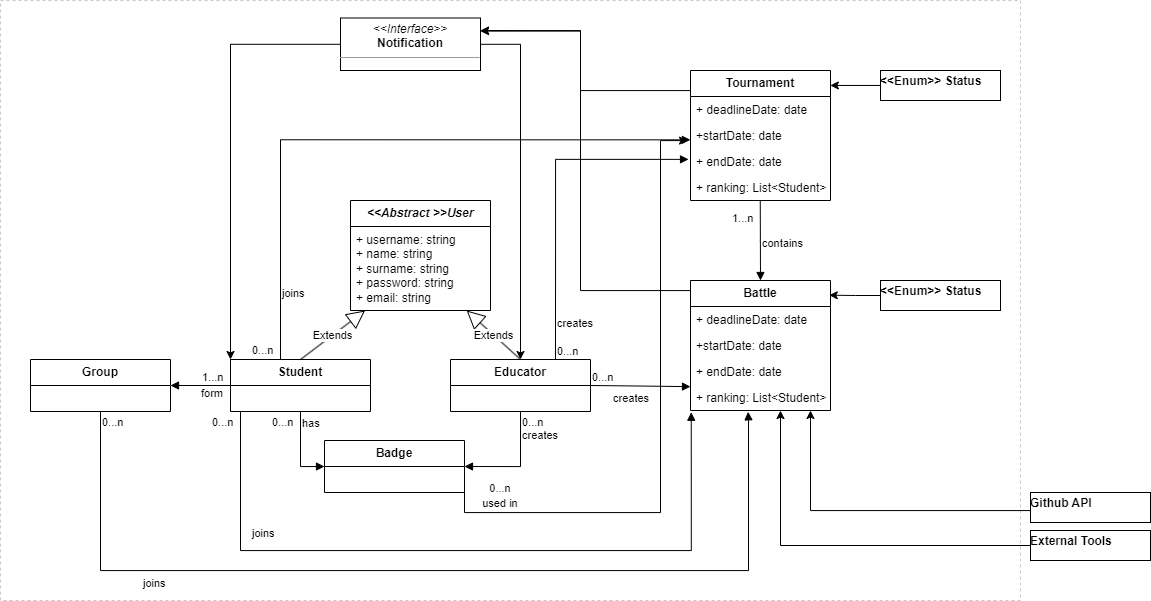

The diagram above was exported from draw.io. Its source (the exported page's mxGraphModel, read from the mxfile embedded in the PNG):
<mxGraphModel dx="1400" dy="831" grid="1" gridSize="10" guides="1" tooltips="1" connect="1" arrows="1" fold="1" page="1" pageScale="1" pageWidth="827" pageHeight="1169" math="0" shadow="0">
  <root>
    <mxCell id="WIyWlLk6GJQsqaUBKTNV-0" />
    <mxCell id="WIyWlLk6GJQsqaUBKTNV-1" parent="WIyWlLk6GJQsqaUBKTNV-0" />
    <mxCell id="0L60rBq2MX6_tQ0WahqT-65" value="" style="dashed=1;rounded=0;whiteSpace=wrap;html=1;fillColor=none;color=grey;strokeColor=#C7C7C7;" parent="WIyWlLk6GJQsqaUBKTNV-1" vertex="1">
      <mxGeometry x="20" y="40" width="1020" height="600" as="geometry" />
    </mxCell>
    <mxCell id="0L60rBq2MX6_tQ0WahqT-0" value="&lt;i&gt;&lt;b&gt;&amp;lt;&amp;lt;Abstract &amp;gt;&amp;gt;User&lt;/b&gt;&lt;/i&gt;" style="swimlane;fontStyle=0;childLayout=stackLayout;horizontal=1;startSize=26;fillColor=none;horizontalStack=0;resizeParent=1;resizeParentMax=0;resizeLast=0;collapsible=1;marginBottom=0;whiteSpace=wrap;html=1;" parent="WIyWlLk6GJQsqaUBKTNV-1" vertex="1">
      <mxGeometry x="370" y="240" width="140" height="110" as="geometry">
        <mxRectangle x="274" y="190" width="70" height="30" as="alternateBounds" />
      </mxGeometry>
    </mxCell>
    <mxCell id="0L60rBq2MX6_tQ0WahqT-2" value="+ username: string&lt;br&gt;+ name: string&lt;br&gt;+ surname: string&amp;nbsp;&lt;br&gt;+ password: string&lt;br&gt;+ email: string" style="text;strokeColor=none;fillColor=none;align=left;verticalAlign=top;spacingLeft=4;spacingRight=4;overflow=hidden;rotatable=0;points=[[0,0.5],[1,0.5]];portConstraint=eastwest;whiteSpace=wrap;html=1;" parent="0L60rBq2MX6_tQ0WahqT-0" vertex="1">
      <mxGeometry y="26" width="140" height="84" as="geometry" />
    </mxCell>
    <mxCell id="0L60rBq2MX6_tQ0WahqT-5" value="&lt;b&gt;Student&lt;/b&gt;" style="swimlane;fontStyle=0;childLayout=stackLayout;horizontal=1;startSize=26;fillColor=none;horizontalStack=0;resizeParent=1;resizeParentMax=0;resizeLast=0;collapsible=1;marginBottom=0;whiteSpace=wrap;html=1;" parent="WIyWlLk6GJQsqaUBKTNV-1" vertex="1">
      <mxGeometry x="250" y="399" width="140" height="52" as="geometry" />
    </mxCell>
    <mxCell id="0L60rBq2MX6_tQ0WahqT-13" value="&lt;b&gt;Educator&lt;/b&gt;" style="swimlane;fontStyle=0;childLayout=stackLayout;horizontal=1;startSize=26;fillColor=none;horizontalStack=0;resizeParent=1;resizeParentMax=0;resizeLast=0;collapsible=1;marginBottom=0;whiteSpace=wrap;html=1;" parent="WIyWlLk6GJQsqaUBKTNV-1" vertex="1">
      <mxGeometry x="470" y="399" width="140" height="52" as="geometry" />
    </mxCell>
    <mxCell id="0L60rBq2MX6_tQ0WahqT-17" value="Extends" style="endArrow=block;endSize=16;endFill=0;html=1;rounded=0;exitX=0.5;exitY=0;exitDx=0;exitDy=0;" parent="WIyWlLk6GJQsqaUBKTNV-1" source="0L60rBq2MX6_tQ0WahqT-5" target="0L60rBq2MX6_tQ0WahqT-2" edge="1">
      <mxGeometry width="160" relative="1" as="geometry">
        <mxPoint x="470" y="429" as="sourcePoint" />
        <mxPoint x="360" y="406.78" as="targetPoint" />
      </mxGeometry>
    </mxCell>
    <mxCell id="0L60rBq2MX6_tQ0WahqT-18" value="Extends" style="endArrow=block;endSize=16;endFill=0;html=1;rounded=0;exitX=0.5;exitY=0;exitDx=0;exitDy=0;" parent="WIyWlLk6GJQsqaUBKTNV-1" source="0L60rBq2MX6_tQ0WahqT-13" target="0L60rBq2MX6_tQ0WahqT-2" edge="1">
      <mxGeometry width="160" relative="1" as="geometry">
        <mxPoint x="420" y="379" as="sourcePoint" />
        <mxPoint x="500.28" y="404.93399999999997" as="targetPoint" />
      </mxGeometry>
    </mxCell>
    <mxCell id="0L60rBq2MX6_tQ0WahqT-74" style="edgeStyle=orthogonalEdgeStyle;rounded=0;orthogonalLoop=1;jettySize=auto;html=1;exitX=0;exitY=0;exitDx=0;exitDy=0;" parent="WIyWlLk6GJQsqaUBKTNV-1" source="0L60rBq2MX6_tQ0WahqT-30" edge="1">
      <mxGeometry relative="1" as="geometry">
        <mxPoint x="500" y="70" as="targetPoint" />
        <Array as="points">
          <mxPoint x="710" y="330" />
          <mxPoint x="600" y="330" />
          <mxPoint x="600" y="70" />
        </Array>
      </mxGeometry>
    </mxCell>
    <mxCell id="0L60rBq2MX6_tQ0WahqT-30" value="&lt;b&gt;Battle&lt;/b&gt;" style="swimlane;fontStyle=0;childLayout=stackLayout;horizontal=1;startSize=26;fillColor=none;horizontalStack=0;resizeParent=1;resizeParentMax=0;resizeLast=0;collapsible=1;marginBottom=0;whiteSpace=wrap;html=1;" parent="WIyWlLk6GJQsqaUBKTNV-1" vertex="1">
      <mxGeometry x="710" y="320" width="140" height="130" as="geometry">
        <mxRectangle x="540" y="80" width="100" height="30" as="alternateBounds" />
      </mxGeometry>
    </mxCell>
    <mxCell id="0L60rBq2MX6_tQ0WahqT-31" value="+ deadlineDate: date" style="text;strokeColor=none;fillColor=none;align=left;verticalAlign=top;spacingLeft=4;spacingRight=4;overflow=hidden;rotatable=0;points=[[0,0.5],[1,0.5]];portConstraint=eastwest;whiteSpace=wrap;html=1;" parent="0L60rBq2MX6_tQ0WahqT-30" vertex="1">
      <mxGeometry y="26" width="140" height="26" as="geometry" />
    </mxCell>
    <mxCell id="0L60rBq2MX6_tQ0WahqT-32" value="+startDate: date" style="text;strokeColor=none;fillColor=none;align=left;verticalAlign=top;spacingLeft=4;spacingRight=4;overflow=hidden;rotatable=0;points=[[0,0.5],[1,0.5]];portConstraint=eastwest;whiteSpace=wrap;html=1;" parent="0L60rBq2MX6_tQ0WahqT-30" vertex="1">
      <mxGeometry y="52" width="140" height="26" as="geometry" />
    </mxCell>
    <mxCell id="0L60rBq2MX6_tQ0WahqT-33" value="+ endDate: date" style="text;strokeColor=none;fillColor=none;align=left;verticalAlign=top;spacingLeft=4;spacingRight=4;overflow=hidden;rotatable=0;points=[[0,0.5],[1,0.5]];portConstraint=eastwest;whiteSpace=wrap;html=1;" parent="0L60rBq2MX6_tQ0WahqT-30" vertex="1">
      <mxGeometry y="78" width="140" height="52" as="geometry" />
    </mxCell>
    <mxCell id="0L60rBq2MX6_tQ0WahqT-34" value="+ ranking: List&amp;lt;Student&amp;gt;" style="text;strokeColor=none;fillColor=none;align=left;verticalAlign=top;spacingLeft=4;spacingRight=4;overflow=hidden;rotatable=0;points=[[0,0.5],[1,0.5]];portConstraint=eastwest;whiteSpace=wrap;html=1;" parent="WIyWlLk6GJQsqaUBKTNV-1" vertex="1">
      <mxGeometry x="710" y="424" width="150" height="26" as="geometry" />
    </mxCell>
    <mxCell id="0L60rBq2MX6_tQ0WahqT-35" value="" style="group" parent="WIyWlLk6GJQsqaUBKTNV-1" vertex="1" connectable="0">
      <mxGeometry x="710" y="110" width="150" height="130" as="geometry" />
    </mxCell>
    <mxCell id="0L60rBq2MX6_tQ0WahqT-19" value="&lt;b&gt;Tournament&lt;/b&gt;" style="swimlane;fontStyle=0;childLayout=stackLayout;horizontal=1;startSize=26;fillColor=none;horizontalStack=0;resizeParent=1;resizeParentMax=0;resizeLast=0;collapsible=1;marginBottom=0;whiteSpace=wrap;html=1;movable=1;resizable=1;rotatable=1;deletable=1;editable=1;locked=0;connectable=1;" parent="0L60rBq2MX6_tQ0WahqT-35" vertex="1">
      <mxGeometry width="140" height="130" as="geometry">
        <mxRectangle x="540" y="80" width="100" height="30" as="alternateBounds" />
      </mxGeometry>
    </mxCell>
    <mxCell id="0L60rBq2MX6_tQ0WahqT-20" value="+ deadlineDate: date" style="text;strokeColor=none;fillColor=none;align=left;verticalAlign=top;spacingLeft=4;spacingRight=4;overflow=hidden;rotatable=1;points=[[0,0.5],[1,0.5]];portConstraint=eastwest;whiteSpace=wrap;html=1;movable=1;resizable=1;deletable=1;editable=1;locked=0;connectable=1;" parent="0L60rBq2MX6_tQ0WahqT-19" vertex="1">
      <mxGeometry y="26" width="140" height="26" as="geometry" />
    </mxCell>
    <mxCell id="0L60rBq2MX6_tQ0WahqT-21" value="+startDate: date" style="text;strokeColor=none;fillColor=none;align=left;verticalAlign=top;spacingLeft=4;spacingRight=4;overflow=hidden;rotatable=1;points=[[0,0.5],[1,0.5]];portConstraint=eastwest;whiteSpace=wrap;html=1;movable=1;resizable=1;deletable=1;editable=1;locked=0;connectable=1;" parent="0L60rBq2MX6_tQ0WahqT-19" vertex="1">
      <mxGeometry y="52" width="140" height="26" as="geometry" />
    </mxCell>
    <mxCell id="0L60rBq2MX6_tQ0WahqT-22" value="+ endDate: date" style="text;strokeColor=none;fillColor=none;align=left;verticalAlign=top;spacingLeft=4;spacingRight=4;overflow=hidden;rotatable=1;points=[[0,0.5],[1,0.5]];portConstraint=eastwest;whiteSpace=wrap;html=1;movable=1;resizable=1;deletable=1;editable=1;locked=0;connectable=1;" parent="0L60rBq2MX6_tQ0WahqT-19" vertex="1">
      <mxGeometry y="78" width="140" height="52" as="geometry" />
    </mxCell>
    <mxCell id="0L60rBq2MX6_tQ0WahqT-23" value="+ ranking: List&amp;lt;Student&amp;gt;" style="text;strokeColor=none;fillColor=none;align=left;verticalAlign=top;spacingLeft=4;spacingRight=4;overflow=hidden;rotatable=1;points=[[0,0.5],[1,0.5]];portConstraint=eastwest;whiteSpace=wrap;html=1;movable=1;resizable=1;deletable=1;editable=1;locked=0;connectable=1;" parent="0L60rBq2MX6_tQ0WahqT-35" vertex="1">
      <mxGeometry y="104" width="150" height="26" as="geometry" />
    </mxCell>
    <mxCell id="0L60rBq2MX6_tQ0WahqT-36" value="&lt;p style=&quot;margin:0px;margin-top:4px;text-align:center;&quot;&gt;&lt;/p&gt;&lt;div style=&quot;height:2px;&quot;&gt;&lt;span&gt;&amp;lt;&amp;lt;Enum&amp;gt;&amp;gt; Status&lt;/span&gt;&lt;/div&gt;&lt;div style=&quot;height:2px;&quot;&gt;&lt;span&gt;&lt;br&gt;&lt;/span&gt;&lt;/div&gt;" style="verticalAlign=top;align=left;overflow=fill;fontSize=12;fontFamily=Helvetica;html=1;whiteSpace=wrap;fontStyle=1" parent="WIyWlLk6GJQsqaUBKTNV-1" vertex="1">
      <mxGeometry x="900" y="110" width="120" height="30" as="geometry" />
    </mxCell>
    <mxCell id="0L60rBq2MX6_tQ0WahqT-37" value="&lt;p style=&quot;margin:0px;margin-top:4px;text-align:center;&quot;&gt;&lt;/p&gt;&lt;div style=&quot;height:2px;&quot;&gt;&lt;b&gt;&amp;lt;&amp;lt;Enum&amp;gt;&amp;gt; Status&lt;/b&gt;&lt;/div&gt;&lt;div style=&quot;height:2px;&quot;&gt;&lt;b&gt;&lt;br&gt;&lt;/b&gt;&lt;/div&gt;" style="verticalAlign=top;align=left;overflow=fill;fontSize=12;fontFamily=Helvetica;html=1;whiteSpace=wrap;" parent="WIyWlLk6GJQsqaUBKTNV-1" vertex="1">
      <mxGeometry x="900" y="320" width="120" height="30" as="geometry" />
    </mxCell>
    <mxCell id="0L60rBq2MX6_tQ0WahqT-71" style="edgeStyle=orthogonalEdgeStyle;rounded=0;orthogonalLoop=1;jettySize=auto;html=1;entryX=0;entryY=0;entryDx=0;entryDy=0;" parent="WIyWlLk6GJQsqaUBKTNV-1" source="0L60rBq2MX6_tQ0WahqT-38" target="0L60rBq2MX6_tQ0WahqT-5" edge="1">
      <mxGeometry relative="1" as="geometry">
        <Array as="points">
          <mxPoint x="250" y="84" />
        </Array>
      </mxGeometry>
    </mxCell>
    <mxCell id="0L60rBq2MX6_tQ0WahqT-72" style="edgeStyle=orthogonalEdgeStyle;rounded=0;orthogonalLoop=1;jettySize=auto;html=1;" parent="WIyWlLk6GJQsqaUBKTNV-1" source="0L60rBq2MX6_tQ0WahqT-38" target="0L60rBq2MX6_tQ0WahqT-13" edge="1">
      <mxGeometry relative="1" as="geometry">
        <Array as="points">
          <mxPoint x="540" y="84" />
        </Array>
      </mxGeometry>
    </mxCell>
    <mxCell id="0L60rBq2MX6_tQ0WahqT-38" value="&lt;p style=&quot;margin:0px;margin-top:4px;text-align:center;&quot;&gt;&lt;i&gt;&amp;lt;&amp;lt;Interface&amp;gt;&amp;gt;&lt;/i&gt;&lt;br&gt;&lt;b&gt;Notification&lt;/b&gt;&lt;/p&gt;&lt;hr size=&quot;1&quot;&gt;&lt;p style=&quot;margin:0px;margin-left:4px;&quot;&gt;&lt;br&gt;&lt;/p&gt;" style="verticalAlign=top;align=left;overflow=fill;fontSize=12;fontFamily=Helvetica;html=1;whiteSpace=wrap;" parent="WIyWlLk6GJQsqaUBKTNV-1" vertex="1">
      <mxGeometry x="360" y="57.5" width="140" height="52.5" as="geometry" />
    </mxCell>
    <mxCell id="0L60rBq2MX6_tQ0WahqT-39" value="&lt;b&gt;Group&lt;/b&gt;" style="swimlane;fontStyle=0;childLayout=stackLayout;horizontal=1;startSize=26;fillColor=none;horizontalStack=0;resizeParent=1;resizeParentMax=0;resizeLast=0;collapsible=1;marginBottom=0;whiteSpace=wrap;html=1;" parent="WIyWlLk6GJQsqaUBKTNV-1" vertex="1">
      <mxGeometry x="50" y="399" width="140" height="52" as="geometry" />
    </mxCell>
    <mxCell id="eycR006gJ-5OdfZKFV9d-0" style="edgeStyle=orthogonalEdgeStyle;rounded=0;orthogonalLoop=1;jettySize=auto;html=1;exitX=1;exitY=1;exitDx=0;exitDy=0;entryX=-0.021;entryY=0.697;entryDx=0;entryDy=0;entryPerimeter=0;" parent="WIyWlLk6GJQsqaUBKTNV-1" source="0L60rBq2MX6_tQ0WahqT-40" target="0L60rBq2MX6_tQ0WahqT-21" edge="1">
      <mxGeometry relative="1" as="geometry">
        <Array as="points">
          <mxPoint x="484" y="552" />
          <mxPoint x="680" y="552" />
          <mxPoint x="680" y="180" />
        </Array>
      </mxGeometry>
    </mxCell>
    <mxCell id="0L60rBq2MX6_tQ0WahqT-40" value="&lt;b&gt;Badge&lt;/b&gt;" style="swimlane;fontStyle=0;childLayout=stackLayout;horizontal=1;startSize=26;fillColor=none;horizontalStack=0;resizeParent=1;resizeParentMax=0;resizeLast=0;collapsible=1;marginBottom=0;whiteSpace=wrap;html=1;" parent="WIyWlLk6GJQsqaUBKTNV-1" vertex="1">
      <mxGeometry x="344" y="480" width="140" height="52" as="geometry" />
    </mxCell>
    <mxCell id="0L60rBq2MX6_tQ0WahqT-45" style="edgeStyle=orthogonalEdgeStyle;rounded=0;orthogonalLoop=1;jettySize=auto;html=1;entryX=0.999;entryY=0.115;entryDx=0;entryDy=0;entryPerimeter=0;" parent="WIyWlLk6GJQsqaUBKTNV-1" source="0L60rBq2MX6_tQ0WahqT-36" target="0L60rBq2MX6_tQ0WahqT-19" edge="1">
      <mxGeometry relative="1" as="geometry" />
    </mxCell>
    <mxCell id="0L60rBq2MX6_tQ0WahqT-46" style="edgeStyle=orthogonalEdgeStyle;rounded=0;orthogonalLoop=1;jettySize=auto;html=1;entryX=0.991;entryY=0.113;entryDx=0;entryDy=0;entryPerimeter=0;" parent="WIyWlLk6GJQsqaUBKTNV-1" source="0L60rBq2MX6_tQ0WahqT-37" target="0L60rBq2MX6_tQ0WahqT-30" edge="1">
      <mxGeometry relative="1" as="geometry" />
    </mxCell>
    <mxCell id="0L60rBq2MX6_tQ0WahqT-47" value="contains" style="endArrow=block;endFill=1;html=1;edgeStyle=orthogonalEdgeStyle;align=left;verticalAlign=top;rounded=0;exitX=0.465;exitY=1.017;exitDx=0;exitDy=0;exitPerimeter=0;entryX=0.5;entryY=0;entryDx=0;entryDy=0;curved=1;" parent="WIyWlLk6GJQsqaUBKTNV-1" source="0L60rBq2MX6_tQ0WahqT-23" target="0L60rBq2MX6_tQ0WahqT-30" edge="1">
      <mxGeometry x="-0.2589" relative="1" as="geometry">
        <mxPoint x="760" y="280" as="sourcePoint" />
        <mxPoint x="920" y="280" as="targetPoint" />
        <Array as="points" />
        <mxPoint as="offset" />
      </mxGeometry>
    </mxCell>
    <mxCell id="0L60rBq2MX6_tQ0WahqT-48" value="1...n" style="edgeLabel;resizable=0;html=1;align=left;verticalAlign=bottom;" parent="0L60rBq2MX6_tQ0WahqT-47" connectable="0" vertex="1">
      <mxGeometry x="-1" relative="1" as="geometry">
        <mxPoint x="-30" y="25" as="offset" />
      </mxGeometry>
    </mxCell>
    <mxCell id="0L60rBq2MX6_tQ0WahqT-49" value="creates" style="endArrow=block;endFill=1;html=1;edgeStyle=orthogonalEdgeStyle;align=left;verticalAlign=top;rounded=0;exitX=0.5;exitY=1;exitDx=0;exitDy=0;entryX=1;entryY=0.5;entryDx=0;entryDy=0;" parent="WIyWlLk6GJQsqaUBKTNV-1" source="0L60rBq2MX6_tQ0WahqT-13" target="0L60rBq2MX6_tQ0WahqT-40" edge="1">
      <mxGeometry x="-0.8146" relative="1" as="geometry">
        <mxPoint x="620" y="400" as="sourcePoint" />
        <mxPoint x="780" y="400" as="targetPoint" />
        <mxPoint as="offset" />
      </mxGeometry>
    </mxCell>
    <mxCell id="0L60rBq2MX6_tQ0WahqT-50" value="0...n" style="edgeLabel;resizable=0;html=1;align=left;verticalAlign=bottom;" parent="0L60rBq2MX6_tQ0WahqT-49" connectable="0" vertex="1">
      <mxGeometry x="-1" relative="1" as="geometry">
        <mxPoint y="19" as="offset" />
      </mxGeometry>
    </mxCell>
    <mxCell id="0L60rBq2MX6_tQ0WahqT-51" value="has" style="endArrow=block;endFill=1;html=1;edgeStyle=orthogonalEdgeStyle;align=left;verticalAlign=top;rounded=0;exitX=0.5;exitY=1;exitDx=0;exitDy=0;entryX=0;entryY=0.5;entryDx=0;entryDy=0;" parent="WIyWlLk6GJQsqaUBKTNV-1" source="0L60rBq2MX6_tQ0WahqT-5" target="0L60rBq2MX6_tQ0WahqT-40" edge="1">
      <mxGeometry x="-1" y="-1" relative="1" as="geometry">
        <mxPoint x="550" y="430" as="sourcePoint" />
        <mxPoint x="390" y="430" as="targetPoint" />
        <Array as="points">
          <mxPoint x="320" y="506" />
        </Array>
        <mxPoint x="1" y="-1" as="offset" />
      </mxGeometry>
    </mxCell>
    <mxCell id="0L60rBq2MX6_tQ0WahqT-52" value="0...n" style="edgeLabel;resizable=0;html=1;align=left;verticalAlign=bottom;" parent="0L60rBq2MX6_tQ0WahqT-51" connectable="0" vertex="1">
      <mxGeometry x="-1" relative="1" as="geometry">
        <mxPoint x="-30" y="19" as="offset" />
      </mxGeometry>
    </mxCell>
    <mxCell id="0L60rBq2MX6_tQ0WahqT-53" value="form" style="endArrow=block;endFill=1;html=1;edgeStyle=orthogonalEdgeStyle;align=left;verticalAlign=top;rounded=0;exitX=0;exitY=0.5;exitDx=0;exitDy=0;entryX=1;entryY=0.5;entryDx=0;entryDy=0;" parent="WIyWlLk6GJQsqaUBKTNV-1" source="0L60rBq2MX6_tQ0WahqT-5" target="0L60rBq2MX6_tQ0WahqT-39" edge="1">
      <mxGeometry y="-5" relative="1" as="geometry">
        <mxPoint x="140" y="440" as="sourcePoint" />
        <mxPoint x="300" y="440" as="targetPoint" />
        <mxPoint as="offset" />
      </mxGeometry>
    </mxCell>
    <mxCell id="0L60rBq2MX6_tQ0WahqT-54" value="1...n" style="edgeLabel;resizable=0;html=1;align=left;verticalAlign=bottom;" parent="0L60rBq2MX6_tQ0WahqT-53" connectable="0" vertex="1">
      <mxGeometry x="-1" relative="1" as="geometry">
        <mxPoint x="-30" as="offset" />
      </mxGeometry>
    </mxCell>
    <mxCell id="0L60rBq2MX6_tQ0WahqT-55" value="joins&lt;br&gt;" style="endArrow=block;endFill=1;html=1;edgeStyle=orthogonalEdgeStyle;align=left;verticalAlign=top;rounded=0;exitX=0;exitY=0;exitDx=0;exitDy=0;entryX=-0.001;entryY=0.667;entryDx=0;entryDy=0;entryPerimeter=0;" parent="WIyWlLk6GJQsqaUBKTNV-1" source="0L60rBq2MX6_tQ0WahqT-5" target="0L60rBq2MX6_tQ0WahqT-21" edge="1">
      <mxGeometry x="-0.6203" relative="1" as="geometry">
        <mxPoint x="500" y="280" as="sourcePoint" />
        <mxPoint x="660" y="280" as="targetPoint" />
        <Array as="points">
          <mxPoint x="300" y="399" />
          <mxPoint x="300" y="179" />
        </Array>
        <mxPoint as="offset" />
      </mxGeometry>
    </mxCell>
    <mxCell id="0L60rBq2MX6_tQ0WahqT-56" value="0...n" style="edgeLabel;resizable=0;html=1;align=left;verticalAlign=bottom;" parent="0L60rBq2MX6_tQ0WahqT-55" connectable="0" vertex="1">
      <mxGeometry x="-1" relative="1" as="geometry">
        <mxPoint x="20" y="-1" as="offset" />
      </mxGeometry>
    </mxCell>
    <mxCell id="0L60rBq2MX6_tQ0WahqT-57" value="creates" style="endArrow=block;endFill=1;html=1;edgeStyle=orthogonalEdgeStyle;align=left;verticalAlign=top;rounded=0;exitX=0.75;exitY=0;exitDx=0;exitDy=0;entryX=-0.014;entryY=0.209;entryDx=0;entryDy=0;entryPerimeter=0;" parent="WIyWlLk6GJQsqaUBKTNV-1" source="0L60rBq2MX6_tQ0WahqT-13" target="0L60rBq2MX6_tQ0WahqT-22" edge="1">
      <mxGeometry x="-0.7058" relative="1" as="geometry">
        <mxPoint x="630" y="390" as="sourcePoint" />
        <mxPoint x="790" y="390" as="targetPoint" />
        <mxPoint as="offset" />
      </mxGeometry>
    </mxCell>
    <mxCell id="0L60rBq2MX6_tQ0WahqT-58" value="0...n" style="edgeLabel;resizable=0;html=1;align=left;verticalAlign=bottom;" parent="0L60rBq2MX6_tQ0WahqT-57" connectable="0" vertex="1">
      <mxGeometry x="-1" relative="1" as="geometry" />
    </mxCell>
    <mxCell id="0L60rBq2MX6_tQ0WahqT-59" value="creates" style="endArrow=block;endFill=1;html=1;edgeStyle=orthogonalEdgeStyle;align=left;verticalAlign=top;rounded=0;exitX=1;exitY=0.5;exitDx=0;exitDy=0;entryX=0;entryY=0.083;entryDx=0;entryDy=0;entryPerimeter=0;" parent="WIyWlLk6GJQsqaUBKTNV-1" target="0L60rBq2MX6_tQ0WahqT-34" edge="1">
      <mxGeometry x="-0.5857" relative="1" as="geometry">
        <mxPoint x="610.0000000000001" y="425" as="sourcePoint" />
        <mxPoint x="709.9999999999999" y="424" as="targetPoint" />
        <mxPoint as="offset" />
      </mxGeometry>
    </mxCell>
    <mxCell id="0L60rBq2MX6_tQ0WahqT-60" value="0...n" style="edgeLabel;resizable=0;html=1;align=left;verticalAlign=bottom;" parent="0L60rBq2MX6_tQ0WahqT-59" connectable="0" vertex="1">
      <mxGeometry x="-1" relative="1" as="geometry" />
    </mxCell>
    <mxCell id="0L60rBq2MX6_tQ0WahqT-61" value="joins&lt;br&gt;" style="endArrow=block;endFill=1;html=1;edgeStyle=orthogonalEdgeStyle;align=left;verticalAlign=top;rounded=0;exitX=0;exitY=1;exitDx=0;exitDy=0;entryX=0.005;entryY=1.069;entryDx=0;entryDy=0;entryPerimeter=0;" parent="WIyWlLk6GJQsqaUBKTNV-1" source="0L60rBq2MX6_tQ0WahqT-5" target="0L60rBq2MX6_tQ0WahqT-34" edge="1">
      <mxGeometry x="-0.6775" y="10" relative="1" as="geometry">
        <mxPoint x="595" y="419" as="sourcePoint" />
        <mxPoint x="728" y="219" as="targetPoint" />
        <mxPoint as="offset" />
        <Array as="points">
          <mxPoint x="260" y="451" />
          <mxPoint x="260" y="590" />
          <mxPoint x="711" y="590" />
        </Array>
      </mxGeometry>
    </mxCell>
    <mxCell id="0L60rBq2MX6_tQ0WahqT-62" value="0...n" style="edgeLabel;resizable=0;html=1;align=left;verticalAlign=bottom;" parent="0L60rBq2MX6_tQ0WahqT-61" connectable="0" vertex="1">
      <mxGeometry x="-1" relative="1" as="geometry">
        <mxPoint x="-20" y="19" as="offset" />
      </mxGeometry>
    </mxCell>
    <mxCell id="0L60rBq2MX6_tQ0WahqT-63" value="joins" style="endArrow=block;endFill=1;html=1;edgeStyle=orthogonalEdgeStyle;align=left;verticalAlign=top;rounded=0;exitX=0.5;exitY=1;exitDx=0;exitDy=0;entryX=0.384;entryY=1.051;entryDx=0;entryDy=0;entryPerimeter=0;" parent="WIyWlLk6GJQsqaUBKTNV-1" source="0L60rBq2MX6_tQ0WahqT-39" target="0L60rBq2MX6_tQ0WahqT-34" edge="1">
      <mxGeometry x="-0.5857" relative="1" as="geometry">
        <mxPoint x="260" y="461" as="sourcePoint" />
        <mxPoint x="721" y="462" as="targetPoint" />
        <mxPoint as="offset" />
        <Array as="points">
          <mxPoint x="120" y="610" />
          <mxPoint x="768" y="610" />
          <mxPoint x="768" y="460" />
        </Array>
      </mxGeometry>
    </mxCell>
    <mxCell id="0L60rBq2MX6_tQ0WahqT-64" value="0...n" style="edgeLabel;resizable=0;html=1;align=left;verticalAlign=bottom;" parent="0L60rBq2MX6_tQ0WahqT-63" connectable="0" vertex="1">
      <mxGeometry x="-1" relative="1" as="geometry">
        <mxPoint y="19" as="offset" />
      </mxGeometry>
    </mxCell>
    <mxCell id="0L60rBq2MX6_tQ0WahqT-70" style="edgeStyle=orthogonalEdgeStyle;rounded=0;orthogonalLoop=1;jettySize=auto;html=1;" parent="WIyWlLk6GJQsqaUBKTNV-1" source="0L60rBq2MX6_tQ0WahqT-67" edge="1">
      <mxGeometry relative="1" as="geometry">
        <Array as="points">
          <mxPoint x="800" y="585" />
          <mxPoint x="800" y="450" />
        </Array>
        <mxPoint x="800" y="450" as="targetPoint" />
      </mxGeometry>
    </mxCell>
    <mxCell id="0L60rBq2MX6_tQ0WahqT-67" value="&lt;p style=&quot;margin:0px;margin-top:4px;text-align:center;&quot;&gt;&lt;/p&gt;&lt;div style=&quot;height:2px;&quot;&gt;&lt;b&gt;External Tools&lt;/b&gt;&lt;/div&gt;" style="verticalAlign=top;align=left;overflow=fill;fontSize=12;fontFamily=Helvetica;html=1;whiteSpace=wrap;" parent="WIyWlLk6GJQsqaUBKTNV-1" vertex="1">
      <mxGeometry x="1050" y="570" width="120" height="30" as="geometry" />
    </mxCell>
    <mxCell id="0L60rBq2MX6_tQ0WahqT-69" style="edgeStyle=orthogonalEdgeStyle;rounded=0;orthogonalLoop=1;jettySize=auto;html=1;" parent="WIyWlLk6GJQsqaUBKTNV-1" source="0L60rBq2MX6_tQ0WahqT-68" edge="1">
      <mxGeometry relative="1" as="geometry">
        <mxPoint x="830" y="450" as="targetPoint" />
        <Array as="points">
          <mxPoint x="830" y="550" />
        </Array>
      </mxGeometry>
    </mxCell>
    <mxCell id="0L60rBq2MX6_tQ0WahqT-68" value="&lt;p style=&quot;margin:0px;margin-top:4px;text-align:center;&quot;&gt;&lt;/p&gt;&lt;div style=&quot;height:2px;&quot;&gt;&lt;b&gt;Github API&lt;/b&gt;&lt;/div&gt;" style="verticalAlign=top;align=left;overflow=fill;fontSize=12;fontFamily=Helvetica;html=1;whiteSpace=wrap;" parent="WIyWlLk6GJQsqaUBKTNV-1" vertex="1">
      <mxGeometry x="1050" y="532" width="120" height="30" as="geometry" />
    </mxCell>
    <mxCell id="0L60rBq2MX6_tQ0WahqT-73" style="edgeStyle=orthogonalEdgeStyle;rounded=0;orthogonalLoop=1;jettySize=auto;html=1;entryX=1;entryY=0.25;entryDx=0;entryDy=0;" parent="WIyWlLk6GJQsqaUBKTNV-1" source="0L60rBq2MX6_tQ0WahqT-19" target="0L60rBq2MX6_tQ0WahqT-38" edge="1">
      <mxGeometry relative="1" as="geometry">
        <Array as="points">
          <mxPoint x="600" y="130" />
          <mxPoint x="600" y="71" />
        </Array>
      </mxGeometry>
    </mxCell>
    <mxCell id="eycR006gJ-5OdfZKFV9d-2" value="&lt;font style=&quot;font-size: 11px;&quot;&gt;0...n&lt;br&gt;used in&lt;/font&gt;" style="text;html=1;strokeColor=none;fillColor=none;align=center;verticalAlign=middle;whiteSpace=wrap;rounded=0;" parent="WIyWlLk6GJQsqaUBKTNV-1" vertex="1">
      <mxGeometry x="490" y="520" width="60" height="30" as="geometry" />
    </mxCell>
  </root>
</mxGraphModel>